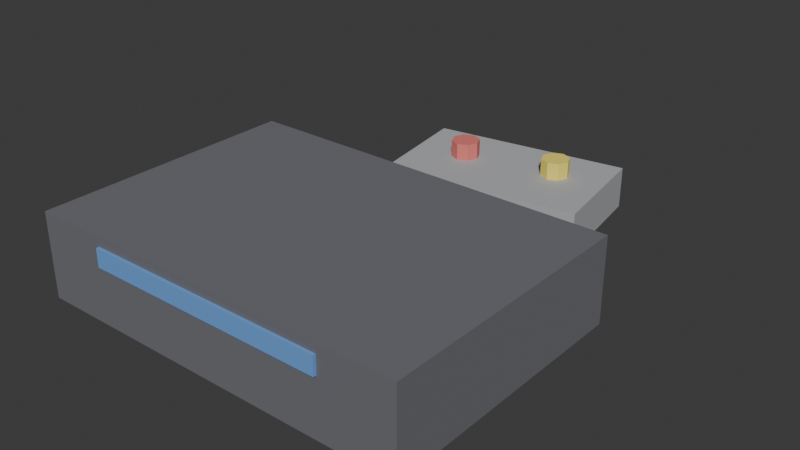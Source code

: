 # Source: ELET_Videogame_v01.blend  (saved by Blender 4.2.66; exported with 4.5.12 LTS)
import bpy
from mathutils import Matrix  # noqa: F401  (used for matrix-valued properties, if any)

bpy.ops.wm.read_factory_settings(use_empty=True)
scene = bpy.context.scene
scene.name = 'Scene'

# ---- collections
col_collection = bpy.data.collections.new('Collection'); scene.collection.children.link(col_collection)
col_arte_quadrogrande_v01 = bpy.data.collections.new('ARTE_QuadroGrande_v01'); scene.collection.children.link(col_arte_quadrogrande_v01)
col_arte_espelho_v01 = bpy.data.collections.new('ARTE_Espelho_v01'); scene.collection.children.link(col_arte_espelho_v01)
col_arte_poster_v01 = bpy.data.collections.new('ARTE_Poster_v01'); scene.collection.children.link(col_arte_poster_v01)
col_arte_relogiosala_v01 = bpy.data.collections.new('ARTE_RelogioSala_v01'); scene.collection.children.link(col_arte_relogiosala_v01)
col_elet_videogame_v01 = bpy.data.collections.new('ELET_Videogame_v01'); scene.collection.children.link(col_elet_videogame_v01)

# ---- materials (node trees are filled in below, after node groups)
mat_polyroom_pbr = bpy.data.materials.new('Polyroom_PBR')

# ---- material node trees
mat_polyroom_pbr.use_nodes = True; mat_polyroom_pbr.node_tree.nodes.clear()
_N = mat_polyroom_pbr.node_tree.nodes; _L = mat_polyroom_pbr.node_tree.links
n0 = _N.new('ShaderNodeBsdfPrincipled'); n0.name = 'Principled BSDF'; n0.location = (0, 0)
n0.inputs[2].default_value = 0.8
n1 = _N.new('ShaderNodeOutputMaterial'); n1.name = 'Material Output'; n1.location = (300, 0)
n2 = _N.new('ShaderNodeVertexColor'); n2.name = 'Color Attribute'; n2.location = (-300, 0)
n2.layer_name = 'Color'
_L.new(n0.outputs[0], n1.inputs[0])
_L.new(n2.outputs[0], n0.inputs[0])
n1.is_active_output = True

# ---- world
world_world = bpy.data.worlds.new('World'); scene.world = world_world
world_world.use_nodes = True; world_world.node_tree.nodes.clear()
_N = world_world.node_tree.nodes; _L = world_world.node_tree.links
n0 = _N.new('ShaderNodeOutputWorld'); n0.name = 'World Output'; n0.location = (300, 300)
n1 = _N.new('ShaderNodeBackground'); n1.name = 'Background'; n1.location = (10, 300)
n1.inputs[0].default_value = (0.05088, 0.05088, 0.05088, 1.0)
_L.new(n1.outputs[0], n0.inputs[0])
n0.is_active_output = True
world_world.color = (0.05088, 0.05088, 0.05088)
world_world.sun_shadow_jitter_overblur = 0.0

# ---- meshes
me_cylinder = bpy.data.meshes.new('Cylinder')
me_cylinder.from_pydata([(-0.04, 0.232, 0.01), (-0.04, 0.232, 0.05), (-0.03151, 0.2285, 0.01), (-0.03151, 0.2285, 0.05), (-0.028, 0.22, 0.01), (-0.028, 0.22, 0.05), (-0.03151, 0.2115, 0.01), (-0.03151, 0.2115, 0.05), (-0.04, 0.208, 0.01), (-0.04, 0.208, 0.05), (-0.04849, 0.2115, 0.01), (-0.04849, 0.2115, 0.05), (-0.052, 0.22, 0.01), (-0.052, 0.22, 0.05), (-0.04849, 0.2285, 0.01), (-0.04849, 0.2285, 0.05), (-0.16, -0.11, 0.0), (-0.16, -0.11, 0.07), (-0.16, 0.11, 0.0), (-0.16, 0.11, 0.07), (0.16, -0.11, 0.0), (0.16, -0.11, 0.07), (0.16, 0.11, 0.0), (0.16, 0.11, 0.07), (-0.1, -0.1125, 0.0475), (-0.1, -0.1125, 0.0625), (-0.1, 0.1125, 0.0475), (-0.1, 0.1125, 0.0625), (0.1, -0.1125, 0.0475), (0.1, -0.1125, 0.0625), (0.1, 0.1125, 0.0475), (0.1, 0.1125, 0.0625), (-0.07657, 0.1579, 0.0005), (-0.07657, 0.1579, 0.0355), (-0.09152, 0.2567, 0.0005), (-0.09152, 0.2567, 0.0355), (0.09152, 0.1833, 0.0005), (0.09152, 0.1833, 0.0355), (0.07657, 0.2821, 0.0005), (0.07657, 0.2821, 0.0355), (0.04, 0.247, 0.01), (0.04, 0.247, 0.05), (0.04849, 0.2435, 0.01), (0.04849, 0.2435, 0.05), (0.052, 0.235, 0.01), (0.052, 0.235, 0.05), (0.04849, 0.2265, 0.01), (0.04849, 0.2265, 0.05), (0.04, 0.223, 0.01), (0.04, 0.223, 0.05), (0.03151, 0.2265, 0.01), (0.03151, 0.2265, 0.05), (0.028, 0.235, 0.01), (0.028, 0.235, 0.05), (0.03151, 0.2435, 0.01), (0.03151, 0.2435, 0.05)], [], [(0, 1, 3, 2), (2, 3, 5, 4), (4, 5, 7, 6), (6, 7, 9, 8), (8, 9, 11, 10), (10, 11, 13, 12), (3, 1, 15, 13, 11, 9, 7, 5), (12, 13, 15, 14), (14, 15, 1, 0), (0, 2, 4, 6, 8, 10, 12, 14), (16, 17, 19, 18), (18, 19, 23, 22), (22, 23, 21, 20), (20, 21, 17, 16), (18, 22, 20, 16), (23, 19, 17, 21), (24, 25, 27, 26), (26, 27, 31, 30), (30, 31, 29, 28), (28, 29, 25, 24), (26, 30, 28, 24), (31, 27, 25, 29), (32, 33, 35, 34), (34, 35, 39, 38), (38, 39, 37, 36), (36, 37, 33, 32), (34, 38, 36, 32), (39, 35, 33, 37), (40, 41, 43, 42), (42, 43, 45, 44), (44, 45, 47, 46), (46, 47, 49, 48), (48, 49, 51, 50), (50, 51, 53, 52), (43, 41, 55, 53, 51, 49, 47, 45), (52, 53, 55, 54), (54, 55, 41, 40), (40, 42, 44, 46, 48, 50, 52, 54)])
_uv = me_cylinder.uv_layers.new(name='UVMap')
_uv.uv.foreach_set('vector', [0.2638, 0.8208, 0.2638, 0.767, 0.2757, 0.767, 0.2757, 0.8208, 0.06765, 0.8208, 0.06765, 0.767, 0.07916, 0.767, 0.07916, 0.8208, 0.07916, 0.8208, 0.07916, 0.767, 0.09046, 0.767, 0.09046, 0.8208, 0.1042, 0.8208, 0.1042, 0.767, 0.1157, 0.767, 0.1157, 0.8208, 0.1157, 0.8208, 0.1157, 0.767, 0.127, 0.767, 0.127, 0.8208, 0.2138, 0.8208, 0.2138, 0.767, 0.2245, 0.767, 0.2245, 0.8208, 0.4268, 0.7968, 0.4145, 0.7968, 0.4057, 0.7881, 0.4057, 0.7757, 0.4145, 0.767, 0.4268, 0.767, 0.4355, 0.7757, 0.4355, 0.7881, 0.2245, 0.8208, 0.2245, 0.767, 0.2364, 0.767, 0.2364, 0.8208, 0.2531, 0.8208, 0.2531, 0.767, 0.2638, 0.767, 0.2638, 0.8208, 0.3709, 0.7968, 0.3622, 0.7881, 0.3622, 0.7757, 0.3709, 0.767, 0.3833, 0.767, 0.392, 0.7757, 0.392, 0.7881, 0.3833, 0.7968, 0.9625, 0.7442, 0.8684, 0.7442, 0.8684, 0.4508, 0.9625, 0.4508, 0.8278, 0.4336, 0.7337, 0.4336, 0.7337, 0.006866, 0.8278, 0.006866, 0.9356, 0.3026, 0.8415, 0.3026, 0.8415, 0.006866, 0.9356, 0.006866, 0.72, 0.437, 0.6259, 0.437, 0.6259, 0.006866, 0.72, 0.006866, 0.3026, 0.006866, 0.3026, 0.4371, 0.006866, 0.4371, 0.006866, 0.006866, 0.6121, 0.006866, 0.6121, 0.4371, 0.3164, 0.4371, 0.3164, 0.006866, 0.7138, 0.9931, 0.6936, 0.9931, 0.6936, 0.6931, 0.7138, 0.6931, 0.7816, 0.9598, 0.7614, 0.9598, 0.7614, 0.6931, 0.7816, 0.6931, 0.9695, 0.3093, 0.9494, 0.3093, 0.9494, 0.006866, 0.9695, 0.006866, 0.7477, 0.9619, 0.7275, 0.9619, 0.7275, 0.6931, 0.7477, 0.6931, 0.2757, 0.7533, 0.006866, 0.7533, 0.006866, 0.4508, 0.2757, 0.4508, 0.5583, 0.7533, 0.2895, 0.7533, 0.2895, 0.4508, 0.5583, 0.4508, 0.05392, 0.8963, 0.006866, 0.8963, 0.006866, 0.767, 0.05392, 0.767, 0.6799, 0.9129, 0.6329, 0.9129, 0.6329, 0.6931, 0.6799, 0.6931, 0.8424, 0.8264, 0.7953, 0.8264, 0.7953, 0.6931, 0.8424, 0.6931, 0.6191, 0.9198, 0.5721, 0.9198, 0.5721, 0.6931, 0.6191, 0.6931, 0.7065, 0.4508, 0.7065, 0.6793, 0.5721, 0.6793, 0.5721, 0.4508, 0.7202, 0.6793, 0.7202, 0.4508, 0.8547, 0.4508, 0.8547, 0.6793, 0.3366, 0.8208, 0.3366, 0.767, 0.3485, 0.767, 0.3485, 0.8208, 0.1773, 0.8208, 0.1773, 0.767, 0.1888, 0.767, 0.1888, 0.8208, 0.1888, 0.8208, 0.1888, 0.767, 0.2001, 0.767, 0.2001, 0.8208, 0.1407, 0.8208, 0.1407, 0.767, 0.1522, 0.767, 0.1522, 0.8208, 0.1522, 0.8208, 0.1522, 0.767, 0.1635, 0.767, 0.1635, 0.8208, 0.2895, 0.8208, 0.2895, 0.767, 0.3002, 0.767, 0.3002, 0.8208, 0.5226, 0.7757, 0.5226, 0.7881, 0.5139, 0.7968, 0.5016, 0.7968, 0.4928, 0.7881, 0.4928, 0.7757, 0.5016, 0.767, 0.5139, 0.767, 0.3002, 0.8208, 0.3002, 0.767, 0.3121, 0.767, 0.3121, 0.8208, 0.3258, 0.8208, 0.3258, 0.767, 0.3366, 0.767, 0.3366, 0.8208, 0.4791, 0.7881, 0.4704, 0.7968, 0.458, 0.7968, 0.4493, 0.7881, 0.4493, 0.7757, 0.458, 0.767, 0.4704, 0.767, 0.4791, 0.7757])
_ca = me_cylinder.color_attributes.new('Color', 'FLOAT_COLOR', 'POINT')
_ca.data.foreach_set('color', [0.8, 0.2, 0.18, 1.0, 0.8, 0.2, 0.18, 1.0, 0.8, 0.2, 0.18, 1.0, 0.8, 0.2, 0.18, 1.0, 0.8, 0.2, 0.18, 1.0, 0.8, 0.2, 0.18, 1.0, 0.8, 0.2, 0.18, 1.0, 0.8, 0.2, 0.18, 1.0, 0.8, 0.2, 0.18, 1.0, 0.8, 0.2, 0.18, 1.0, 0.8, 0.2, 0.18, 1.0, 0.8, 0.2, 0.18, 1.0, 0.8, 0.2, 0.18, 1.0, 0.8, 0.2, 0.18, 1.0, 0.8, 0.2, 0.18, 1.0, 0.8, 0.2, 0.18, 1.0, 0.16, 0.16, 0.18, 1.0, 0.16, 0.16, 0.18, 1.0, 0.16, 0.16, 0.18, 1.0, 0.16, 0.16, 0.18, 1.0, 0.16, 0.16, 0.18, 1.0, 0.16, 0.16, 0.18, 1.0, 0.16, 0.16, 0.18, 1.0, 0.16, 0.16, 0.18, 1.0, 0.15, 0.35, 0.75, 1.0, 0.15, 0.35, 0.75, 1.0, 0.15, 0.35, 0.75, 1.0, 0.15, 0.35, 0.75, 1.0, 0.15, 0.35, 0.75, 1.0, 0.15, 0.35, 0.75, 1.0, 0.15, 0.35, 0.75, 1.0, 0.15, 0.35, 0.75, 1.0, 0.45, 0.46, 0.48, 1.0, 0.45, 0.46, 0.48, 1.0, 0.45, 0.46, 0.48, 1.0, 0.45, 0.46, 0.48, 1.0, 0.45, 0.46, 0.48, 1.0, 0.45, 0.46, 0.48, 1.0, 0.45, 0.46, 0.48, 1.0, 0.45, 0.46, 0.48, 1.0, 0.95, 0.78, 0.15, 1.0, 0.95, 0.78, 0.15, 1.0, 0.95, 0.78, 0.15, 1.0, 0.95, 0.78, 0.15, 1.0, 0.95, 0.78, 0.15, 1.0, 0.95, 0.78, 0.15, 1.0, 0.95, 0.78, 0.15, 1.0, 0.95, 0.78, 0.15, 1.0, 0.95, 0.78, 0.15, 1.0, 0.95, 0.78, 0.15, 1.0, 0.95, 0.78, 0.15, 1.0, 0.95, 0.78, 0.15, 1.0, 0.95, 0.78, 0.15, 1.0, 0.95, 0.78, 0.15, 1.0, 0.95, 0.78, 0.15, 1.0, 0.95, 0.78, 0.15, 1.0])
me_cylinder.materials.append(mat_polyroom_pbr)
me_cylinder.update()

# ---- objects
ob_elet_videogame_v01 = bpy.data.objects.new('ELET_Videogame_v01', me_cylinder)

# ---- transforms, parenting, visibility, modifiers, constraints
ob_elet_videogame_v01.location = (0.0, 0.0, 0.0)

# ---- collection membership
col_elet_videogame_v01.objects.link(ob_elet_videogame_v01)

# ---- scene / render settings (as saved in the file)
scene.frame_start = 1; scene.frame_end = 250; scene.frame_set(1)
scene.render.engine = 'BLENDER_EEVEE_NEXT'
bpy.context.view_layer.update()

# ---- added for rendering (the .blend has no active camera and no usable light): camera, sun
cam_auto = bpy.data.cameras.new('AutoCamera')
cam_auto.lens = 50.0
cam_auto.sensor_width = 36.0
cam_auto.clip_end = 1000.0
ob_auto_camera = bpy.data.objects.new('AutoCamera', cam_auto)
scene.collection.objects.link(ob_auto_camera)
ob_auto_camera.location = (0.474525, -0.48461, 0.41462)
ob_auto_camera.rotation_euler = (1.09748, -7.21219e-08, 0.694738)
scene.camera = ob_auto_camera
light_auto_sun = bpy.data.lights.new('AutoSun', 'SUN')
light_auto_sun.energy = 3.0
light_auto_sun.angle = 0.0523599
ob_auto_sun = bpy.data.objects.new('AutoSun', light_auto_sun)
scene.collection.objects.link(ob_auto_sun)
ob_auto_sun.rotation_euler = (0.872665, 0.174533, 0.523599)
bpy.context.view_layer.update()
